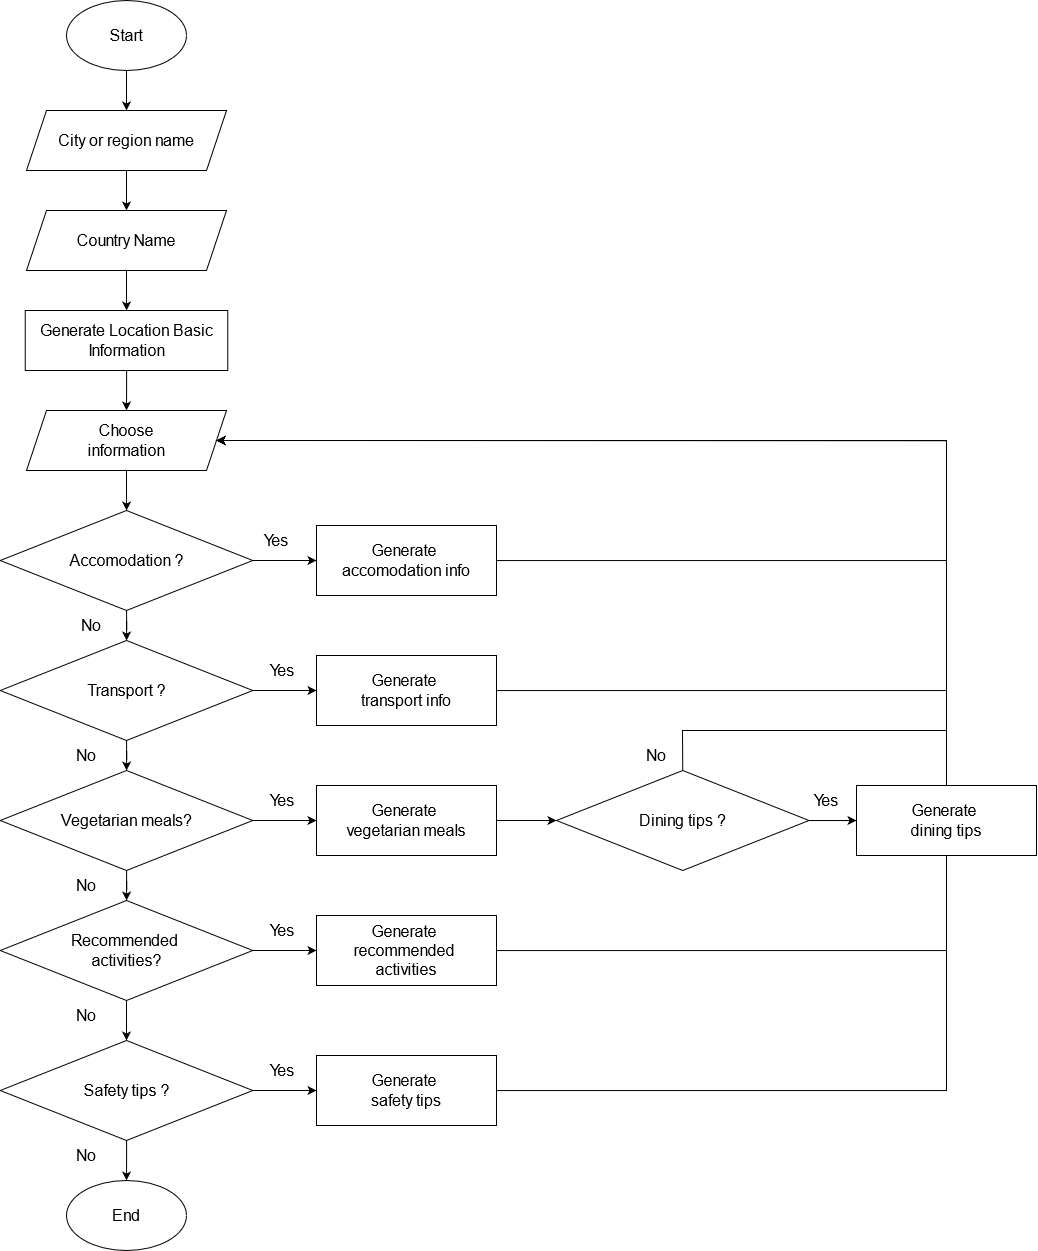

The diagram above was exported from draw.io. Its source (the exported page's mxGraphModel, read from the mxfile embedded in the PNG):
<mxGraphModel dx="878" dy="421" grid="1" gridSize="10" guides="1" tooltips="1" connect="1" arrows="1" fold="1" page="1" pageScale="1" pageWidth="850" pageHeight="1100" math="0" shadow="0">
  <root>
    <mxCell id="0" />
    <mxCell id="1" parent="0" />
    <mxCell id="lPgg5sshJEpV8BD3k9He-4" value="" style="edgeStyle=orthogonalEdgeStyle;rounded=0;orthogonalLoop=1;jettySize=auto;html=1;" edge="1" parent="1" source="lPgg5sshJEpV8BD3k9He-1" target="lPgg5sshJEpV8BD3k9He-3">
      <mxGeometry relative="1" as="geometry" />
    </mxCell>
    <mxCell id="lPgg5sshJEpV8BD3k9He-1" value="&lt;font style=&quot;font-size: 16px;&quot;&gt;Start&lt;font style=&quot;font-size: 16px;&quot;&gt;&lt;font style=&quot;font-size: 16px;&quot;&gt;&lt;br&gt;&lt;/font&gt;&lt;/font&gt;&lt;/font&gt;" style="ellipse;whiteSpace=wrap;html=1;" vertex="1" parent="1">
      <mxGeometry x="370" y="40" width="120" height="70" as="geometry" />
    </mxCell>
    <mxCell id="lPgg5sshJEpV8BD3k9He-6" value="" style="edgeStyle=orthogonalEdgeStyle;rounded=0;orthogonalLoop=1;jettySize=auto;html=1;" edge="1" parent="1" source="lPgg5sshJEpV8BD3k9He-3" target="lPgg5sshJEpV8BD3k9He-5">
      <mxGeometry relative="1" as="geometry" />
    </mxCell>
    <mxCell id="lPgg5sshJEpV8BD3k9He-3" value="&lt;font style=&quot;font-size: 16px;&quot;&gt;City or region name&lt;/font&gt;" style="shape=parallelogram;perimeter=parallelogramPerimeter;whiteSpace=wrap;html=1;fixedSize=1;" vertex="1" parent="1">
      <mxGeometry x="330" y="150" width="200" height="60" as="geometry" />
    </mxCell>
    <mxCell id="lPgg5sshJEpV8BD3k9He-8" value="" style="edgeStyle=orthogonalEdgeStyle;rounded=0;orthogonalLoop=1;jettySize=auto;html=1;" edge="1" parent="1" source="lPgg5sshJEpV8BD3k9He-5" target="lPgg5sshJEpV8BD3k9He-7">
      <mxGeometry relative="1" as="geometry" />
    </mxCell>
    <mxCell id="lPgg5sshJEpV8BD3k9He-5" value="&lt;font style=&quot;font-size: 16px;&quot;&gt;Country Name&lt;br&gt;&lt;/font&gt;" style="shape=parallelogram;perimeter=parallelogramPerimeter;whiteSpace=wrap;html=1;fixedSize=1;" vertex="1" parent="1">
      <mxGeometry x="330" y="250" width="200" height="60" as="geometry" />
    </mxCell>
    <mxCell id="lPgg5sshJEpV8BD3k9He-23" value="" style="edgeStyle=orthogonalEdgeStyle;rounded=0;orthogonalLoop=1;jettySize=auto;html=1;" edge="1" parent="1" source="lPgg5sshJEpV8BD3k9He-7" target="lPgg5sshJEpV8BD3k9He-22">
      <mxGeometry relative="1" as="geometry" />
    </mxCell>
    <mxCell id="lPgg5sshJEpV8BD3k9He-7" value="&lt;font style=&quot;font-size: 16px;&quot;&gt;Generate Location Basic Information&lt;/font&gt;" style="rounded=0;whiteSpace=wrap;html=1;" vertex="1" parent="1">
      <mxGeometry x="328.75" y="350" width="202.5" height="60" as="geometry" />
    </mxCell>
    <mxCell id="lPgg5sshJEpV8BD3k9He-14" value="" style="edgeStyle=orthogonalEdgeStyle;rounded=0;orthogonalLoop=1;jettySize=auto;html=1;" edge="1" parent="1" source="lPgg5sshJEpV8BD3k9He-9" target="lPgg5sshJEpV8BD3k9He-13">
      <mxGeometry relative="1" as="geometry" />
    </mxCell>
    <mxCell id="lPgg5sshJEpV8BD3k9He-34" value="" style="edgeStyle=orthogonalEdgeStyle;rounded=0;orthogonalLoop=1;jettySize=auto;html=1;" edge="1" parent="1" source="lPgg5sshJEpV8BD3k9He-9" target="lPgg5sshJEpV8BD3k9He-33">
      <mxGeometry relative="1" as="geometry" />
    </mxCell>
    <mxCell id="lPgg5sshJEpV8BD3k9He-9" value="&lt;font style=&quot;font-size: 16px;&quot;&gt;Accomodation ?&lt;br&gt;&lt;/font&gt;" style="rhombus;whiteSpace=wrap;html=1;" vertex="1" parent="1">
      <mxGeometry x="303.75" y="550" width="252.5" height="100" as="geometry" />
    </mxCell>
    <mxCell id="lPgg5sshJEpV8BD3k9He-16" value="" style="edgeStyle=orthogonalEdgeStyle;rounded=0;orthogonalLoop=1;jettySize=auto;html=1;" edge="1" parent="1" source="lPgg5sshJEpV8BD3k9He-13" target="lPgg5sshJEpV8BD3k9He-15">
      <mxGeometry relative="1" as="geometry" />
    </mxCell>
    <mxCell id="lPgg5sshJEpV8BD3k9He-36" value="" style="edgeStyle=orthogonalEdgeStyle;rounded=0;orthogonalLoop=1;jettySize=auto;html=1;" edge="1" parent="1" source="lPgg5sshJEpV8BD3k9He-13" target="lPgg5sshJEpV8BD3k9He-35">
      <mxGeometry relative="1" as="geometry" />
    </mxCell>
    <mxCell id="lPgg5sshJEpV8BD3k9He-13" value="&lt;font style=&quot;font-size: 16px;&quot;&gt;Transport ?&lt;br&gt;&lt;/font&gt;" style="rhombus;whiteSpace=wrap;html=1;" vertex="1" parent="1">
      <mxGeometry x="303.75" y="680" width="252.5" height="100" as="geometry" />
    </mxCell>
    <mxCell id="lPgg5sshJEpV8BD3k9He-18" value="" style="edgeStyle=orthogonalEdgeStyle;rounded=0;orthogonalLoop=1;jettySize=auto;html=1;" edge="1" parent="1" source="lPgg5sshJEpV8BD3k9He-15" target="lPgg5sshJEpV8BD3k9He-17">
      <mxGeometry relative="1" as="geometry" />
    </mxCell>
    <mxCell id="lPgg5sshJEpV8BD3k9He-38" value="" style="edgeStyle=orthogonalEdgeStyle;rounded=0;orthogonalLoop=1;jettySize=auto;html=1;" edge="1" parent="1" source="lPgg5sshJEpV8BD3k9He-15" target="lPgg5sshJEpV8BD3k9He-37">
      <mxGeometry relative="1" as="geometry" />
    </mxCell>
    <mxCell id="lPgg5sshJEpV8BD3k9He-15" value="&lt;font style=&quot;font-size: 16px;&quot;&gt;Vegetarian meals?&lt;br&gt;&lt;/font&gt;" style="rhombus;whiteSpace=wrap;html=1;" vertex="1" parent="1">
      <mxGeometry x="303.75" y="810" width="252.5" height="100" as="geometry" />
    </mxCell>
    <mxCell id="lPgg5sshJEpV8BD3k9He-20" value="" style="edgeStyle=orthogonalEdgeStyle;rounded=0;orthogonalLoop=1;jettySize=auto;html=1;" edge="1" parent="1" source="lPgg5sshJEpV8BD3k9He-17" target="lPgg5sshJEpV8BD3k9He-19">
      <mxGeometry relative="1" as="geometry" />
    </mxCell>
    <mxCell id="lPgg5sshJEpV8BD3k9He-40" value="" style="edgeStyle=orthogonalEdgeStyle;rounded=0;orthogonalLoop=1;jettySize=auto;html=1;" edge="1" parent="1" source="lPgg5sshJEpV8BD3k9He-17" target="lPgg5sshJEpV8BD3k9He-39">
      <mxGeometry relative="1" as="geometry" />
    </mxCell>
    <mxCell id="lPgg5sshJEpV8BD3k9He-17" value="&lt;div&gt;&lt;font style=&quot;font-size: 16px;&quot;&gt;Recommended&amp;nbsp;&lt;/font&gt;&lt;/div&gt;&lt;div&gt;&lt;font style=&quot;font-size: 16px;&quot;&gt;activities?&lt;/font&gt;&lt;/div&gt;" style="rhombus;whiteSpace=wrap;html=1;" vertex="1" parent="1">
      <mxGeometry x="303.75" y="940" width="252.5" height="100" as="geometry" />
    </mxCell>
    <mxCell id="lPgg5sshJEpV8BD3k9He-42" value="" style="edgeStyle=orthogonalEdgeStyle;rounded=0;orthogonalLoop=1;jettySize=auto;html=1;" edge="1" parent="1" source="lPgg5sshJEpV8BD3k9He-19" target="lPgg5sshJEpV8BD3k9He-41">
      <mxGeometry relative="1" as="geometry" />
    </mxCell>
    <mxCell id="lPgg5sshJEpV8BD3k9He-54" value="" style="edgeStyle=orthogonalEdgeStyle;rounded=0;orthogonalLoop=1;jettySize=auto;html=1;" edge="1" parent="1" source="lPgg5sshJEpV8BD3k9He-19" target="lPgg5sshJEpV8BD3k9He-45">
      <mxGeometry relative="1" as="geometry" />
    </mxCell>
    <mxCell id="lPgg5sshJEpV8BD3k9He-19" value="&lt;div&gt;&lt;font style=&quot;font-size: 16px;&quot;&gt;Safety tips ?&lt;/font&gt;&lt;/div&gt;" style="rhombus;whiteSpace=wrap;html=1;" vertex="1" parent="1">
      <mxGeometry x="303.75" y="1080" width="252.5" height="100" as="geometry" />
    </mxCell>
    <mxCell id="lPgg5sshJEpV8BD3k9He-24" value="" style="edgeStyle=orthogonalEdgeStyle;rounded=0;orthogonalLoop=1;jettySize=auto;html=1;" edge="1" parent="1" source="lPgg5sshJEpV8BD3k9He-22" target="lPgg5sshJEpV8BD3k9He-9">
      <mxGeometry relative="1" as="geometry" />
    </mxCell>
    <mxCell id="lPgg5sshJEpV8BD3k9He-22" value="&lt;div&gt;&lt;font style=&quot;font-size: 16px;&quot;&gt;Choose &lt;br&gt;&lt;/font&gt;&lt;/div&gt;&lt;div&gt;&lt;font style=&quot;font-size: 16px;&quot;&gt;information &lt;/font&gt;&lt;/div&gt;" style="shape=parallelogram;perimeter=parallelogramPerimeter;whiteSpace=wrap;html=1;fixedSize=1;" vertex="1" parent="1">
      <mxGeometry x="330" y="450" width="200" height="60" as="geometry" />
    </mxCell>
    <mxCell id="lPgg5sshJEpV8BD3k9He-47" style="edgeStyle=orthogonalEdgeStyle;rounded=0;orthogonalLoop=1;jettySize=auto;html=1;entryX=1;entryY=0.5;entryDx=0;entryDy=0;" edge="1" parent="1" source="lPgg5sshJEpV8BD3k9He-33" target="lPgg5sshJEpV8BD3k9He-22">
      <mxGeometry relative="1" as="geometry">
        <Array as="points">
          <mxPoint x="1250" y="600" />
          <mxPoint x="1250" y="480" />
        </Array>
      </mxGeometry>
    </mxCell>
    <mxCell id="lPgg5sshJEpV8BD3k9He-33" value="&lt;div&gt;&lt;font style=&quot;font-size: 16px;&quot;&gt;Generate&amp;nbsp;&lt;/font&gt;&lt;/div&gt;&lt;div&gt;&lt;font style=&quot;font-size: 16px;&quot;&gt;accomodation info&lt;/font&gt;&lt;/div&gt;" style="rounded=0;whiteSpace=wrap;html=1;" vertex="1" parent="1">
      <mxGeometry x="620" y="565" width="180" height="70" as="geometry" />
    </mxCell>
    <mxCell id="lPgg5sshJEpV8BD3k9He-52" style="edgeStyle=orthogonalEdgeStyle;rounded=0;orthogonalLoop=1;jettySize=auto;html=1;entryX=1;entryY=0.5;entryDx=0;entryDy=0;" edge="1" parent="1" source="lPgg5sshJEpV8BD3k9He-35" target="lPgg5sshJEpV8BD3k9He-22">
      <mxGeometry relative="1" as="geometry">
        <Array as="points">
          <mxPoint x="1250" y="730" />
          <mxPoint x="1250" y="480" />
        </Array>
      </mxGeometry>
    </mxCell>
    <mxCell id="lPgg5sshJEpV8BD3k9He-35" value="&lt;div&gt;&lt;font style=&quot;font-size: 16px;&quot;&gt;Generate&amp;nbsp;&lt;/font&gt;&lt;/div&gt;&lt;div&gt;&lt;font style=&quot;font-size: 16px;&quot;&gt;transport info&lt;/font&gt;&lt;/div&gt;" style="rounded=0;whiteSpace=wrap;html=1;" vertex="1" parent="1">
      <mxGeometry x="620" y="695" width="180" height="70" as="geometry" />
    </mxCell>
    <mxCell id="lPgg5sshJEpV8BD3k9He-55" value="" style="edgeStyle=orthogonalEdgeStyle;rounded=0;orthogonalLoop=1;jettySize=auto;html=1;" edge="1" parent="1" source="lPgg5sshJEpV8BD3k9He-37" target="lPgg5sshJEpV8BD3k9He-53">
      <mxGeometry relative="1" as="geometry" />
    </mxCell>
    <mxCell id="lPgg5sshJEpV8BD3k9He-37" value="&lt;div&gt;&lt;font style=&quot;font-size: 16px;&quot;&gt;Generate&amp;nbsp;&lt;/font&gt;&lt;/div&gt;&lt;div&gt;&lt;font style=&quot;font-size: 16px;&quot;&gt;vegetarian meals&lt;br&gt;&lt;/font&gt;&lt;/div&gt;" style="rounded=0;whiteSpace=wrap;html=1;" vertex="1" parent="1">
      <mxGeometry x="620" y="825" width="180" height="70" as="geometry" />
    </mxCell>
    <mxCell id="lPgg5sshJEpV8BD3k9He-59" style="edgeStyle=orthogonalEdgeStyle;rounded=0;orthogonalLoop=1;jettySize=auto;html=1;entryX=1;entryY=0.5;entryDx=0;entryDy=0;" edge="1" parent="1" source="lPgg5sshJEpV8BD3k9He-39" target="lPgg5sshJEpV8BD3k9He-22">
      <mxGeometry relative="1" as="geometry">
        <Array as="points">
          <mxPoint x="1250" y="990" />
          <mxPoint x="1250" y="480" />
        </Array>
      </mxGeometry>
    </mxCell>
    <mxCell id="lPgg5sshJEpV8BD3k9He-39" value="&lt;div&gt;&lt;font style=&quot;font-size: 16px;&quot;&gt;Generate&amp;nbsp;&lt;/font&gt;&lt;/div&gt;&lt;div&gt;&lt;font style=&quot;font-size: 16px;&quot;&gt;recommended&amp;nbsp;&lt;/font&gt;&lt;/div&gt;&lt;div&gt;&lt;font style=&quot;font-size: 16px;&quot;&gt;activities &lt;br&gt;&lt;/font&gt;&lt;/div&gt;" style="rounded=0;whiteSpace=wrap;html=1;" vertex="1" parent="1">
      <mxGeometry x="620" y="955" width="180" height="70" as="geometry" />
    </mxCell>
    <mxCell id="lPgg5sshJEpV8BD3k9He-60" style="edgeStyle=orthogonalEdgeStyle;rounded=0;orthogonalLoop=1;jettySize=auto;html=1;entryX=1;entryY=0.5;entryDx=0;entryDy=0;" edge="1" parent="1" source="lPgg5sshJEpV8BD3k9He-41" target="lPgg5sshJEpV8BD3k9He-22">
      <mxGeometry relative="1" as="geometry">
        <Array as="points">
          <mxPoint x="1250" y="1130" />
          <mxPoint x="1250" y="480" />
        </Array>
      </mxGeometry>
    </mxCell>
    <mxCell id="lPgg5sshJEpV8BD3k9He-41" value="&lt;div&gt;&lt;font style=&quot;font-size: 16px;&quot;&gt;Generate&amp;nbsp;&lt;/font&gt;&lt;/div&gt;&lt;div&gt;&lt;font style=&quot;font-size: 16px;&quot;&gt;safety tips&lt;br&gt;&lt;/font&gt;&lt;/div&gt;" style="rounded=0;whiteSpace=wrap;html=1;" vertex="1" parent="1">
      <mxGeometry x="620" y="1095" width="180" height="70" as="geometry" />
    </mxCell>
    <mxCell id="lPgg5sshJEpV8BD3k9He-45" value="&lt;font style=&quot;font-size: 16px;&quot;&gt;End&lt;font style=&quot;font-size: 16px;&quot;&gt;&lt;font style=&quot;font-size: 16px;&quot;&gt;&lt;font style=&quot;font-size: 16px;&quot;&gt;&lt;br&gt;&lt;/font&gt;&lt;/font&gt;&lt;/font&gt;&lt;/font&gt;" style="ellipse;whiteSpace=wrap;html=1;" vertex="1" parent="1">
      <mxGeometry x="370" y="1220" width="120" height="70" as="geometry" />
    </mxCell>
    <mxCell id="lPgg5sshJEpV8BD3k9He-57" value="" style="edgeStyle=orthogonalEdgeStyle;rounded=0;orthogonalLoop=1;jettySize=auto;html=1;" edge="1" parent="1" source="lPgg5sshJEpV8BD3k9He-53" target="lPgg5sshJEpV8BD3k9He-56">
      <mxGeometry relative="1" as="geometry" />
    </mxCell>
    <mxCell id="lPgg5sshJEpV8BD3k9He-58" style="edgeStyle=orthogonalEdgeStyle;rounded=0;orthogonalLoop=1;jettySize=auto;html=1;entryX=1;entryY=0.5;entryDx=0;entryDy=0;" edge="1" parent="1" source="lPgg5sshJEpV8BD3k9He-53" target="lPgg5sshJEpV8BD3k9He-22">
      <mxGeometry relative="1" as="geometry">
        <Array as="points">
          <mxPoint x="1250" y="860" />
          <mxPoint x="1250" y="480" />
        </Array>
      </mxGeometry>
    </mxCell>
    <mxCell id="lPgg5sshJEpV8BD3k9He-53" value="&lt;font style=&quot;font-size: 16px;&quot;&gt;Dining tips ?&lt;font style=&quot;font-size: 16px;&quot;&gt;&lt;br&gt;&lt;/font&gt;&lt;/font&gt;" style="rhombus;whiteSpace=wrap;html=1;" vertex="1" parent="1">
      <mxGeometry x="860" y="810" width="252.5" height="100" as="geometry" />
    </mxCell>
    <mxCell id="lPgg5sshJEpV8BD3k9He-56" value="&lt;div&gt;&lt;font style=&quot;font-size: 16px;&quot;&gt;Generate&amp;nbsp;&lt;/font&gt;&lt;/div&gt;&lt;div&gt;&lt;font style=&quot;font-size: 16px;&quot;&gt;dining tips&lt;br&gt;&lt;/font&gt;&lt;/div&gt;" style="rounded=0;whiteSpace=wrap;html=1;" vertex="1" parent="1">
      <mxGeometry x="1160" y="825" width="180" height="70" as="geometry" />
    </mxCell>
    <mxCell id="lPgg5sshJEpV8BD3k9He-61" value="&lt;font style=&quot;font-size: 16px;&quot;&gt;Yes&lt;/font&gt;" style="text;html=1;align=center;verticalAlign=middle;whiteSpace=wrap;rounded=0;" vertex="1" parent="1">
      <mxGeometry x="550" y="565" width="60" height="30" as="geometry" />
    </mxCell>
    <mxCell id="lPgg5sshJEpV8BD3k9He-62" value="&lt;font style=&quot;font-size: 16px;&quot;&gt;Yes&lt;/font&gt;" style="text;html=1;align=center;verticalAlign=middle;whiteSpace=wrap;rounded=0;" vertex="1" parent="1">
      <mxGeometry x="556.25" y="695" width="60" height="30" as="geometry" />
    </mxCell>
    <mxCell id="lPgg5sshJEpV8BD3k9He-63" value="&lt;font style=&quot;font-size: 16px;&quot;&gt;Yes&lt;/font&gt;" style="text;html=1;align=center;verticalAlign=middle;whiteSpace=wrap;rounded=0;" vertex="1" parent="1">
      <mxGeometry x="556.25" y="825" width="60" height="30" as="geometry" />
    </mxCell>
    <mxCell id="lPgg5sshJEpV8BD3k9He-64" value="&lt;font style=&quot;font-size: 16px;&quot;&gt;Yes&lt;/font&gt;" style="text;html=1;align=center;verticalAlign=middle;whiteSpace=wrap;rounded=0;" vertex="1" parent="1">
      <mxGeometry x="556.25" y="955" width="60" height="30" as="geometry" />
    </mxCell>
    <mxCell id="lPgg5sshJEpV8BD3k9He-65" value="&lt;font style=&quot;font-size: 16px;&quot;&gt;Yes&lt;/font&gt;" style="text;html=1;align=center;verticalAlign=middle;whiteSpace=wrap;rounded=0;" vertex="1" parent="1">
      <mxGeometry x="556.25" y="1095" width="60" height="30" as="geometry" />
    </mxCell>
    <mxCell id="lPgg5sshJEpV8BD3k9He-71" value="" style="endArrow=none;html=1;rounded=0;exitX=0.5;exitY=0;exitDx=0;exitDy=0;" edge="1" parent="1" source="lPgg5sshJEpV8BD3k9He-53">
      <mxGeometry width="50" height="50" relative="1" as="geometry">
        <mxPoint x="1120" y="810" as="sourcePoint" />
        <mxPoint x="1250" y="770" as="targetPoint" />
        <Array as="points">
          <mxPoint x="986" y="770" />
        </Array>
      </mxGeometry>
    </mxCell>
    <mxCell id="lPgg5sshJEpV8BD3k9He-72" value="&lt;font style=&quot;font-size: 16px;&quot;&gt;Yes&lt;/font&gt;" style="text;html=1;align=center;verticalAlign=middle;whiteSpace=wrap;rounded=0;" vertex="1" parent="1">
      <mxGeometry x="1100" y="825" width="60" height="30" as="geometry" />
    </mxCell>
    <mxCell id="lPgg5sshJEpV8BD3k9He-73" value="&lt;font style=&quot;font-size: 16px;&quot;&gt;No&lt;/font&gt;" style="text;html=1;align=center;verticalAlign=middle;whiteSpace=wrap;rounded=0;" vertex="1" parent="1">
      <mxGeometry x="930" y="780" width="60" height="30" as="geometry" />
    </mxCell>
    <mxCell id="lPgg5sshJEpV8BD3k9He-74" value="&lt;font style=&quot;font-size: 16px;&quot;&gt;No&lt;/font&gt;" style="text;html=1;align=center;verticalAlign=middle;whiteSpace=wrap;rounded=0;" vertex="1" parent="1">
      <mxGeometry x="365" y="650" width="60" height="30" as="geometry" />
    </mxCell>
    <mxCell id="lPgg5sshJEpV8BD3k9He-76" value="&lt;font style=&quot;font-size: 16px;&quot;&gt;No&lt;/font&gt;" style="text;html=1;align=center;verticalAlign=middle;whiteSpace=wrap;rounded=0;" vertex="1" parent="1">
      <mxGeometry x="360" y="780" width="60" height="30" as="geometry" />
    </mxCell>
    <mxCell id="lPgg5sshJEpV8BD3k9He-77" value="&lt;font style=&quot;font-size: 16px;&quot;&gt;No&lt;/font&gt;" style="text;html=1;align=center;verticalAlign=middle;whiteSpace=wrap;rounded=0;" vertex="1" parent="1">
      <mxGeometry x="360" y="910" width="60" height="30" as="geometry" />
    </mxCell>
    <mxCell id="lPgg5sshJEpV8BD3k9He-78" value="&lt;font style=&quot;font-size: 16px;&quot;&gt;No&lt;/font&gt;" style="text;html=1;align=center;verticalAlign=middle;whiteSpace=wrap;rounded=0;" vertex="1" parent="1">
      <mxGeometry x="360" y="1040" width="60" height="30" as="geometry" />
    </mxCell>
    <mxCell id="lPgg5sshJEpV8BD3k9He-79" value="&lt;font style=&quot;font-size: 16px;&quot;&gt;No&lt;/font&gt;" style="text;html=1;align=center;verticalAlign=middle;whiteSpace=wrap;rounded=0;" vertex="1" parent="1">
      <mxGeometry x="360" y="1180" width="60" height="30" as="geometry" />
    </mxCell>
  </root>
</mxGraphModel>